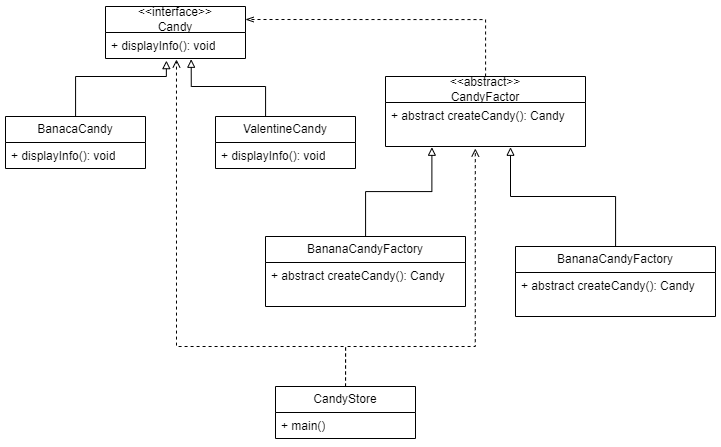

The diagram above was exported from draw.io. Its source (the exported page's mxGraphModel, read from the mxfile embedded in the PNG):
<mxGraphModel dx="809" dy="1272" grid="1" gridSize="10" guides="1" tooltips="1" connect="1" arrows="1" fold="1" page="1" pageScale="1" pageWidth="850" pageHeight="1100" math="0" shadow="0">
  <root>
    <mxCell id="0" />
    <mxCell id="1" parent="0" />
    <mxCell id="2" value="&amp;lt;&amp;lt;interface&amp;gt;&amp;gt;&lt;div&gt;Candy&lt;/div&gt;" style="swimlane;fontStyle=0;childLayout=stackLayout;horizontal=1;startSize=26;fillColor=none;horizontalStack=0;resizeParent=1;resizeParentMax=0;resizeLast=0;collapsible=1;marginBottom=0;whiteSpace=wrap;html=1;" vertex="1" parent="1">
      <mxGeometry x="240" y="540" width="140" height="52" as="geometry" />
    </mxCell>
    <mxCell id="3" value="+ displayInfo(): void" style="text;strokeColor=none;fillColor=none;align=left;verticalAlign=top;spacingLeft=4;spacingRight=4;overflow=hidden;rotatable=0;points=[[0,0.5],[1,0.5]];portConstraint=eastwest;whiteSpace=wrap;html=1;" vertex="1" parent="2">
      <mxGeometry y="26" width="140" height="26" as="geometry" />
    </mxCell>
    <mxCell id="4" style="edgeStyle=orthogonalEdgeStyle;rounded=0;orthogonalLoop=1;jettySize=auto;html=1;entryX=1;entryY=0.25;entryDx=0;entryDy=0;endArrow=openThin;endFill=0;dashed=1;" edge="1" source="5" target="2" parent="1">
      <mxGeometry relative="1" as="geometry">
        <Array as="points">
          <mxPoint x="620" y="553" />
        </Array>
      </mxGeometry>
    </mxCell>
    <mxCell id="5" value="&amp;lt;&amp;lt;abstract&amp;gt;&amp;gt;&lt;div&gt;CandyFactor&lt;/div&gt;" style="swimlane;fontStyle=0;childLayout=stackLayout;horizontal=1;startSize=26;fillColor=none;horizontalStack=0;resizeParent=1;resizeParentMax=0;resizeLast=0;collapsible=1;marginBottom=0;whiteSpace=wrap;html=1;" vertex="1" parent="1">
      <mxGeometry x="520" y="610" width="200" height="70" as="geometry" />
    </mxCell>
    <mxCell id="6" value="+ abstract createCandy(): Candy" style="text;strokeColor=none;fillColor=none;align=left;verticalAlign=top;spacingLeft=4;spacingRight=4;overflow=hidden;rotatable=0;points=[[0,0.5],[1,0.5]];portConstraint=eastwest;whiteSpace=wrap;html=1;" vertex="1" parent="5">
      <mxGeometry y="26" width="200" height="44" as="geometry" />
    </mxCell>
    <mxCell id="7" style="edgeStyle=orthogonalEdgeStyle;rounded=0;orthogonalLoop=1;jettySize=auto;html=1;entryX=0.435;entryY=1.082;entryDx=0;entryDy=0;entryPerimeter=0;endArrow=block;endFill=0;" edge="1" source="8" target="3" parent="1">
      <mxGeometry relative="1" as="geometry">
        <Array as="points">
          <mxPoint x="210" y="610" />
          <mxPoint x="301" y="610" />
        </Array>
      </mxGeometry>
    </mxCell>
    <mxCell id="8" value="BanacaCandy" style="swimlane;fontStyle=0;childLayout=stackLayout;horizontal=1;startSize=26;fillColor=none;horizontalStack=0;resizeParent=1;resizeParentMax=0;resizeLast=0;collapsible=1;marginBottom=0;whiteSpace=wrap;html=1;" vertex="1" parent="1">
      <mxGeometry x="140" y="650" width="140" height="52" as="geometry" />
    </mxCell>
    <mxCell id="9" value="+ displayInfo(): void" style="text;strokeColor=none;fillColor=none;align=left;verticalAlign=top;spacingLeft=4;spacingRight=4;overflow=hidden;rotatable=0;points=[[0,0.5],[1,0.5]];portConstraint=eastwest;whiteSpace=wrap;html=1;" vertex="1" parent="8">
      <mxGeometry y="26" width="140" height="26" as="geometry" />
    </mxCell>
    <mxCell id="10" style="edgeStyle=orthogonalEdgeStyle;rounded=0;orthogonalLoop=1;jettySize=auto;html=1;entryX=0.612;entryY=1.029;entryDx=0;entryDy=0;entryPerimeter=0;endArrow=block;endFill=0;" edge="1" source="11" target="3" parent="1">
      <mxGeometry relative="1" as="geometry">
        <mxPoint x="410" y="580" as="targetPoint" />
        <Array as="points">
          <mxPoint x="400" y="620" />
          <mxPoint x="326" y="620" />
        </Array>
      </mxGeometry>
    </mxCell>
    <mxCell id="11" value="ValentineCandy" style="swimlane;fontStyle=0;childLayout=stackLayout;horizontal=1;startSize=26;fillColor=none;horizontalStack=0;resizeParent=1;resizeParentMax=0;resizeLast=0;collapsible=1;marginBottom=0;whiteSpace=wrap;html=1;" vertex="1" parent="1">
      <mxGeometry x="350" y="650" width="140" height="52" as="geometry" />
    </mxCell>
    <mxCell id="12" value="+ displayInfo(): void" style="text;strokeColor=none;fillColor=none;align=left;verticalAlign=top;spacingLeft=4;spacingRight=4;overflow=hidden;rotatable=0;points=[[0,0.5],[1,0.5]];portConstraint=eastwest;whiteSpace=wrap;html=1;" vertex="1" parent="11">
      <mxGeometry y="26" width="140" height="26" as="geometry" />
    </mxCell>
    <mxCell id="13" value="BananaCandyFactory" style="swimlane;fontStyle=0;childLayout=stackLayout;horizontal=1;startSize=26;fillColor=none;horizontalStack=0;resizeParent=1;resizeParentMax=0;resizeLast=0;collapsible=1;marginBottom=0;whiteSpace=wrap;html=1;" vertex="1" parent="1">
      <mxGeometry x="400" y="770" width="200" height="70" as="geometry" />
    </mxCell>
    <mxCell id="14" value="+ abstract createCandy(): Candy" style="text;strokeColor=none;fillColor=none;align=left;verticalAlign=top;spacingLeft=4;spacingRight=4;overflow=hidden;rotatable=0;points=[[0,0.5],[1,0.5]];portConstraint=eastwest;whiteSpace=wrap;html=1;" vertex="1" parent="13">
      <mxGeometry y="26" width="200" height="44" as="geometry" />
    </mxCell>
    <mxCell id="15" value="BananaCandyFactory" style="swimlane;fontStyle=0;childLayout=stackLayout;horizontal=1;startSize=26;fillColor=none;horizontalStack=0;resizeParent=1;resizeParentMax=0;resizeLast=0;collapsible=1;marginBottom=0;whiteSpace=wrap;html=1;" vertex="1" parent="1">
      <mxGeometry x="650" y="780" width="200" height="70" as="geometry" />
    </mxCell>
    <mxCell id="16" value="+ abstract createCandy(): Candy" style="text;strokeColor=none;fillColor=none;align=left;verticalAlign=top;spacingLeft=4;spacingRight=4;overflow=hidden;rotatable=0;points=[[0,0.5],[1,0.5]];portConstraint=eastwest;whiteSpace=wrap;html=1;" vertex="1" parent="15">
      <mxGeometry y="26" width="200" height="44" as="geometry" />
    </mxCell>
    <mxCell id="17" style="edgeStyle=orthogonalEdgeStyle;rounded=0;orthogonalLoop=1;jettySize=auto;html=1;entryX=0.232;entryY=1.017;entryDx=0;entryDy=0;entryPerimeter=0;endArrow=block;endFill=0;" edge="1" source="13" target="6" parent="1">
      <mxGeometry relative="1" as="geometry" />
    </mxCell>
    <mxCell id="18" style="edgeStyle=orthogonalEdgeStyle;rounded=0;orthogonalLoop=1;jettySize=auto;html=1;entryX=0.625;entryY=1.017;entryDx=0;entryDy=0;entryPerimeter=0;endArrow=block;endFill=0;" edge="1" source="15" target="6" parent="1">
      <mxGeometry relative="1" as="geometry" />
    </mxCell>
    <mxCell id="19" value="CandyStore" style="swimlane;fontStyle=0;childLayout=stackLayout;horizontal=1;startSize=26;fillColor=none;horizontalStack=0;resizeParent=1;resizeParentMax=0;resizeLast=0;collapsible=1;marginBottom=0;whiteSpace=wrap;html=1;" vertex="1" parent="1">
      <mxGeometry x="410" y="920" width="140" height="52" as="geometry" />
    </mxCell>
    <mxCell id="20" value="+ main()" style="text;strokeColor=none;fillColor=none;align=left;verticalAlign=top;spacingLeft=4;spacingRight=4;overflow=hidden;rotatable=0;points=[[0,0.5],[1,0.5]];portConstraint=eastwest;whiteSpace=wrap;html=1;" vertex="1" parent="19">
      <mxGeometry y="26" width="140" height="26" as="geometry" />
    </mxCell>
    <mxCell id="21" style="edgeStyle=orthogonalEdgeStyle;rounded=0;orthogonalLoop=1;jettySize=auto;html=1;entryX=0.507;entryY=1.038;entryDx=0;entryDy=0;entryPerimeter=0;dashed=1;endArrow=open;endFill=0;" edge="1" source="19" target="3" parent="1">
      <mxGeometry relative="1" as="geometry">
        <Array as="points">
          <mxPoint x="480" y="880" />
          <mxPoint x="311" y="880" />
        </Array>
      </mxGeometry>
    </mxCell>
    <mxCell id="22" style="edgeStyle=orthogonalEdgeStyle;rounded=0;orthogonalLoop=1;jettySize=auto;html=1;entryX=0.449;entryY=1.046;entryDx=0;entryDy=0;entryPerimeter=0;exitX=0.5;exitY=0;exitDx=0;exitDy=0;dashed=1;endArrow=open;endFill=0;" edge="1" source="19" target="6" parent="1">
      <mxGeometry relative="1" as="geometry">
        <mxPoint x="650" y="750" as="targetPoint" />
        <Array as="points">
          <mxPoint x="480" y="880" />
          <mxPoint x="610" y="880" />
        </Array>
      </mxGeometry>
    </mxCell>
  </root>
</mxGraphModel>